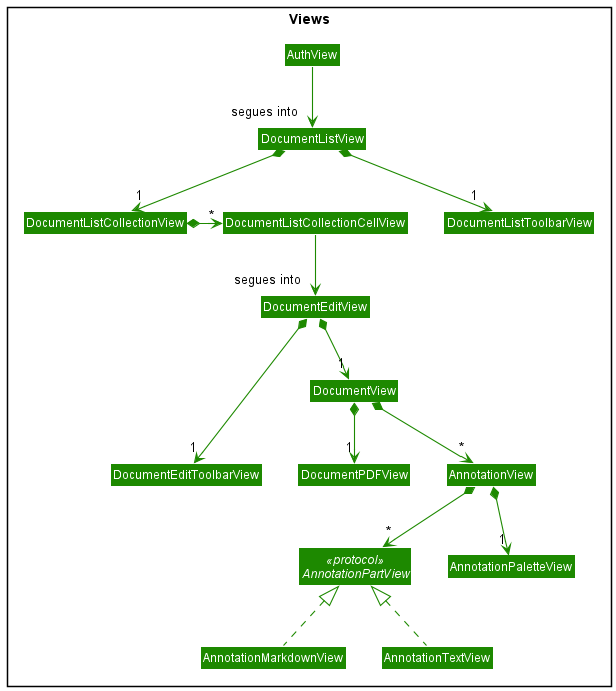

The diagram above was rendered by PlantUML. Its source (embedded in the PNG):
@startuml
!include style.puml
skinparam arrowThickness 1.1
skinparam arrowColor VIEW_COLOR
skinparam classBackgroundColor VIEW_COLOR

Package Views {
    Class AuthView

    Class DocumentListView
    Class DocumentListToolbarView
    Class DocumentListCollectionView
    Class DocumentListCollectionCellView

    Class DocumentEditView
    Class DocumentEditToolbarView
    Class DocumentView
    Class DocumentPDFView

    Class AnnotationView
    Class AnnotationPaletteView
    Interface AnnotationPartView <<protocol>>
    Class AnnotationMarkdownView
    Class AnnotationTextView
}

AuthView --down> "segues into" DocumentListView

DocumentListView *-down-> "1" DocumentListToolbarView
DocumentListView *-down-> "1" DocumentListCollectionView
DocumentListCollectionView *-> "*" DocumentListCollectionCellView

DocumentListCollectionCellView -down-> "segues into" DocumentEditView

DocumentEditView *-down--> "1" DocumentEditToolbarView
DocumentEditView *-down-> "1" DocumentView
DocumentView *-down-> "1" DocumentPDFView
DocumentView *-down-> "*" AnnotationView

AnnotationView *-down-> "1" AnnotationPaletteView
AnnotationView *-down-> "*" AnnotationPartView
AnnotationMarkdownView .up.|>  AnnotationPartView
AnnotationTextView .up.|> AnnotationPartView


@enduml